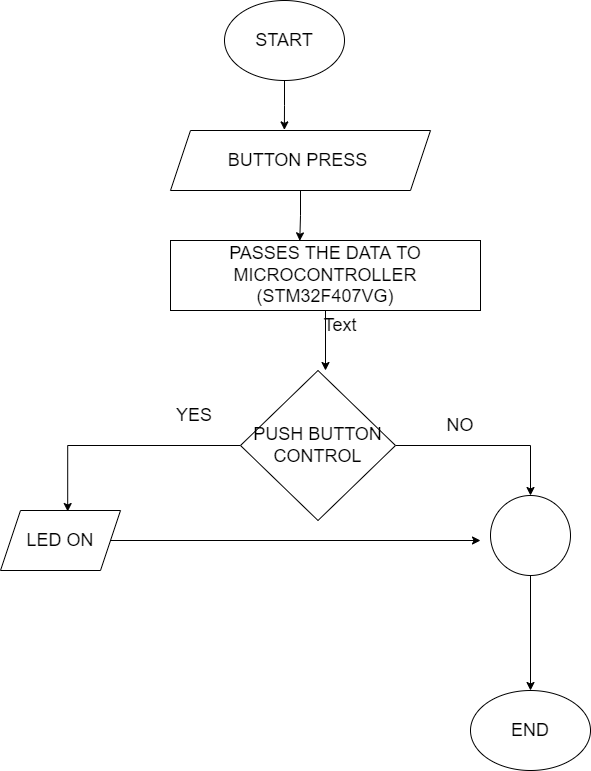

The diagram above was exported from draw.io. Its source (the exported page's mxGraphModel, read from the mxfile embedded in the PNG):
<mxGraphModel dx="1038" dy="617" grid="1" gridSize="10" guides="1" tooltips="1" connect="1" arrows="1" fold="1" page="1" pageScale="1" pageWidth="827" pageHeight="1169" math="0" shadow="0">
  <root>
    <mxCell id="WIyWlLk6GJQsqaUBKTNV-0" />
    <mxCell id="WIyWlLk6GJQsqaUBKTNV-1" parent="WIyWlLk6GJQsqaUBKTNV-0" />
    <mxCell id="IwAQpmSvqbMerU0fHBXi-2" style="edgeStyle=orthogonalEdgeStyle;rounded=0;orthogonalLoop=1;jettySize=auto;html=1;entryX=0.438;entryY=-0.01;entryDx=0;entryDy=0;entryPerimeter=0;fontSize=18;" edge="1" parent="WIyWlLk6GJQsqaUBKTNV-1" source="IwAQpmSvqbMerU0fHBXi-0" target="IwAQpmSvqbMerU0fHBXi-1">
      <mxGeometry relative="1" as="geometry" />
    </mxCell>
    <mxCell id="IwAQpmSvqbMerU0fHBXi-0" value="&lt;font style=&quot;font-size: 18px;&quot;&gt;START&lt;/font&gt;" style="ellipse;whiteSpace=wrap;html=1;" vertex="1" parent="WIyWlLk6GJQsqaUBKTNV-1">
      <mxGeometry x="294" y="90" width="120" height="80" as="geometry" />
    </mxCell>
    <mxCell id="IwAQpmSvqbMerU0fHBXi-4" style="edgeStyle=orthogonalEdgeStyle;rounded=0;orthogonalLoop=1;jettySize=auto;html=1;entryX=0.417;entryY=0.005;entryDx=0;entryDy=0;entryPerimeter=0;fontSize=18;" edge="1" parent="WIyWlLk6GJQsqaUBKTNV-1" source="IwAQpmSvqbMerU0fHBXi-1" target="IwAQpmSvqbMerU0fHBXi-3">
      <mxGeometry relative="1" as="geometry" />
    </mxCell>
    <mxCell id="IwAQpmSvqbMerU0fHBXi-1" value="BUTTON PRESS&amp;nbsp;" style="shape=parallelogram;perimeter=parallelogramPerimeter;whiteSpace=wrap;html=1;fixedSize=1;fontSize=18;" vertex="1" parent="WIyWlLk6GJQsqaUBKTNV-1">
      <mxGeometry x="240" y="220" width="260" height="60" as="geometry" />
    </mxCell>
    <mxCell id="IwAQpmSvqbMerU0fHBXi-7" style="edgeStyle=orthogonalEdgeStyle;rounded=0;orthogonalLoop=1;jettySize=auto;html=1;fontSize=18;" edge="1" parent="WIyWlLk6GJQsqaUBKTNV-1" source="IwAQpmSvqbMerU0fHBXi-3">
      <mxGeometry relative="1" as="geometry">
        <mxPoint x="395" y="460" as="targetPoint" />
      </mxGeometry>
    </mxCell>
    <mxCell id="IwAQpmSvqbMerU0fHBXi-3" value="PASSES THE DATA TO MICROCONTROLLER&lt;br&gt;(STM32F407VG)" style="rounded=0;whiteSpace=wrap;html=1;fontSize=18;" vertex="1" parent="WIyWlLk6GJQsqaUBKTNV-1">
      <mxGeometry x="240" y="330" width="310" height="70" as="geometry" />
    </mxCell>
    <mxCell id="IwAQpmSvqbMerU0fHBXi-5" style="edgeStyle=orthogonalEdgeStyle;rounded=0;orthogonalLoop=1;jettySize=auto;html=1;exitX=0.5;exitY=1;exitDx=0;exitDy=0;fontSize=18;" edge="1" parent="WIyWlLk6GJQsqaUBKTNV-1" source="IwAQpmSvqbMerU0fHBXi-3" target="IwAQpmSvqbMerU0fHBXi-3">
      <mxGeometry relative="1" as="geometry" />
    </mxCell>
    <mxCell id="IwAQpmSvqbMerU0fHBXi-15" style="edgeStyle=orthogonalEdgeStyle;rounded=0;orthogonalLoop=1;jettySize=auto;html=1;entryX=0.5;entryY=0;entryDx=0;entryDy=0;fontSize=18;" edge="1" parent="WIyWlLk6GJQsqaUBKTNV-1" source="IwAQpmSvqbMerU0fHBXi-6" target="IwAQpmSvqbMerU0fHBXi-13">
      <mxGeometry relative="1" as="geometry" />
    </mxCell>
    <mxCell id="IwAQpmSvqbMerU0fHBXi-18" style="edgeStyle=orthogonalEdgeStyle;rounded=0;orthogonalLoop=1;jettySize=auto;html=1;entryX=0.56;entryY=0.017;entryDx=0;entryDy=0;entryPerimeter=0;fontSize=18;" edge="1" parent="WIyWlLk6GJQsqaUBKTNV-1" source="IwAQpmSvqbMerU0fHBXi-6" target="IwAQpmSvqbMerU0fHBXi-8">
      <mxGeometry relative="1" as="geometry" />
    </mxCell>
    <mxCell id="IwAQpmSvqbMerU0fHBXi-6" value="PUSH BUTTON&lt;br&gt;CONTROL" style="rhombus;whiteSpace=wrap;html=1;fontSize=18;" vertex="1" parent="WIyWlLk6GJQsqaUBKTNV-1">
      <mxGeometry x="310" y="460" width="155" height="150" as="geometry" />
    </mxCell>
    <mxCell id="IwAQpmSvqbMerU0fHBXi-19" style="edgeStyle=orthogonalEdgeStyle;rounded=0;orthogonalLoop=1;jettySize=auto;html=1;fontSize=18;" edge="1" parent="WIyWlLk6GJQsqaUBKTNV-1" source="IwAQpmSvqbMerU0fHBXi-8">
      <mxGeometry relative="1" as="geometry">
        <mxPoint x="550" y="630" as="targetPoint" />
      </mxGeometry>
    </mxCell>
    <mxCell id="IwAQpmSvqbMerU0fHBXi-8" value="LED ON" style="shape=parallelogram;perimeter=parallelogramPerimeter;whiteSpace=wrap;html=1;fixedSize=1;fontSize=18;" vertex="1" parent="WIyWlLk6GJQsqaUBKTNV-1">
      <mxGeometry x="70" y="600" width="120" height="60" as="geometry" />
    </mxCell>
    <mxCell id="IwAQpmSvqbMerU0fHBXi-11" value="Text" style="text;html=1;strokeColor=none;fillColor=none;align=center;verticalAlign=middle;whiteSpace=wrap;rounded=0;fontSize=18;" vertex="1" parent="WIyWlLk6GJQsqaUBKTNV-1">
      <mxGeometry x="380" y="400" width="60" height="30" as="geometry" />
    </mxCell>
    <mxCell id="IwAQpmSvqbMerU0fHBXi-12" value="YES" style="text;html=1;strokeColor=none;fillColor=none;align=center;verticalAlign=middle;whiteSpace=wrap;rounded=0;fontSize=18;" vertex="1" parent="WIyWlLk6GJQsqaUBKTNV-1">
      <mxGeometry x="234" y="490" width="60" height="30" as="geometry" />
    </mxCell>
    <mxCell id="IwAQpmSvqbMerU0fHBXi-22" style="edgeStyle=orthogonalEdgeStyle;rounded=0;orthogonalLoop=1;jettySize=auto;html=1;fontSize=18;" edge="1" parent="WIyWlLk6GJQsqaUBKTNV-1" source="IwAQpmSvqbMerU0fHBXi-13">
      <mxGeometry relative="1" as="geometry">
        <mxPoint x="600" y="780" as="targetPoint" />
      </mxGeometry>
    </mxCell>
    <mxCell id="IwAQpmSvqbMerU0fHBXi-13" value="" style="ellipse;whiteSpace=wrap;html=1;aspect=fixed;fontSize=18;" vertex="1" parent="WIyWlLk6GJQsqaUBKTNV-1">
      <mxGeometry x="560" y="585" width="80" height="80" as="geometry" />
    </mxCell>
    <mxCell id="IwAQpmSvqbMerU0fHBXi-16" value="NO" style="text;html=1;strokeColor=none;fillColor=none;align=center;verticalAlign=middle;whiteSpace=wrap;rounded=0;fontSize=18;" vertex="1" parent="WIyWlLk6GJQsqaUBKTNV-1">
      <mxGeometry x="500" y="500" width="60" height="30" as="geometry" />
    </mxCell>
    <mxCell id="IwAQpmSvqbMerU0fHBXi-21" value="END" style="ellipse;whiteSpace=wrap;html=1;fontSize=18;" vertex="1" parent="WIyWlLk6GJQsqaUBKTNV-1">
      <mxGeometry x="540" y="780" width="120" height="80" as="geometry" />
    </mxCell>
  </root>
</mxGraphModel>